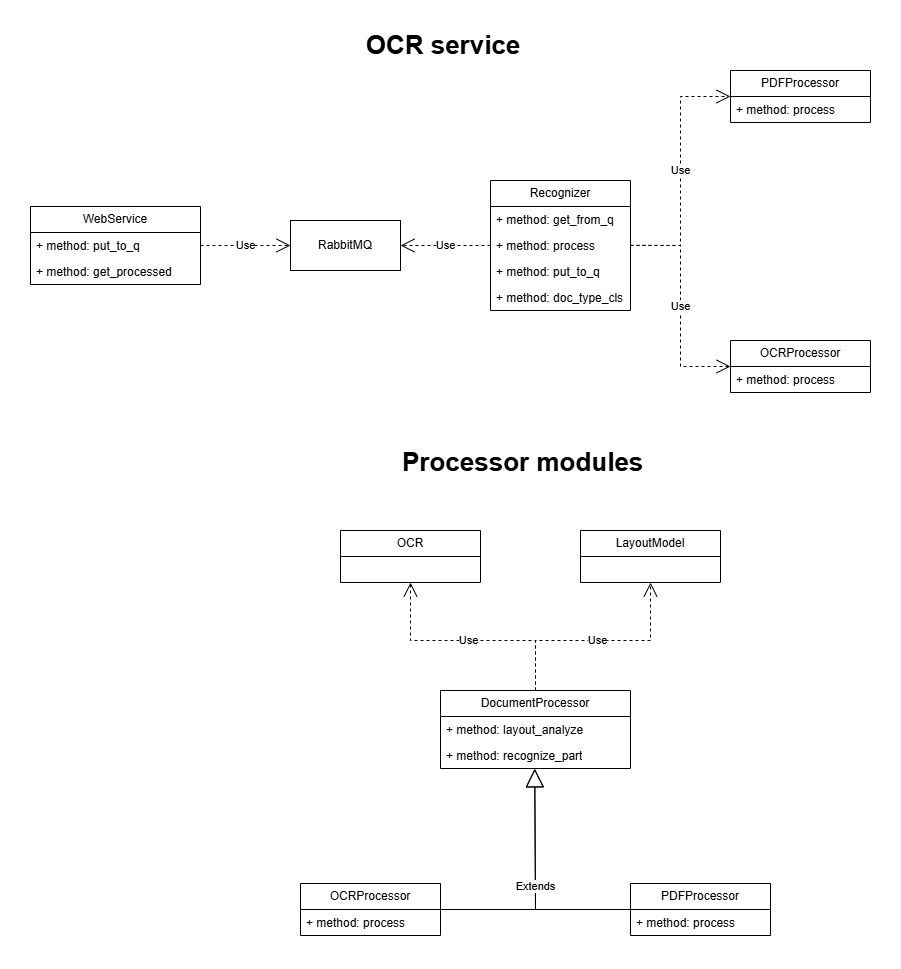

The diagram above was exported from draw.io. Its source (the exported page's mxGraphModel, read from the mxfile embedded in the PNG):
<mxGraphModel dx="2066" dy="1202" grid="1" gridSize="10" guides="1" tooltips="1" connect="1" arrows="1" fold="1" page="1" pageScale="1" pageWidth="827" pageHeight="1169" math="0" shadow="0">
  <root>
    <mxCell id="0" />
    <mxCell id="1" parent="0" />
    <mxCell id="Zh2VL-iIGGqoW4sEnXk4-2" parent="1" style="swimlane;fontStyle=0;childLayout=stackLayout;horizontal=1;startSize=26;fillColor=none;horizontalStack=0;resizeParent=1;resizeParentMax=0;resizeLast=0;collapsible=1;marginBottom=0;whiteSpace=wrap;html=1;" value="WebService" vertex="1">
      <mxGeometry height="78" width="170" x="20" y="256" as="geometry" />
    </mxCell>
    <mxCell id="Zh2VL-iIGGqoW4sEnXk4-4" parent="Zh2VL-iIGGqoW4sEnXk4-2" style="text;strokeColor=none;fillColor=none;align=left;verticalAlign=top;spacingLeft=4;spacingRight=4;overflow=hidden;rotatable=0;points=[[0,0.5],[1,0.5]];portConstraint=eastwest;whiteSpace=wrap;html=1;" value="+ method: put_to_q" vertex="1">
      <mxGeometry height="26" width="170" y="26" as="geometry" />
    </mxCell>
    <mxCell id="Zh2VL-iIGGqoW4sEnXk4-5" parent="Zh2VL-iIGGqoW4sEnXk4-2" style="text;strokeColor=none;fillColor=none;align=left;verticalAlign=top;spacingLeft=4;spacingRight=4;overflow=hidden;rotatable=0;points=[[0,0.5],[1,0.5]];portConstraint=eastwest;whiteSpace=wrap;html=1;" value="+ method: get_processed" vertex="1">
      <mxGeometry height="26" width="170" y="52" as="geometry" />
    </mxCell>
    <mxCell id="Zh2VL-iIGGqoW4sEnXk4-7" parent="1" style="html=1;whiteSpace=wrap;" value="RabbitMQ" vertex="1">
      <mxGeometry height="50" width="110" x="280" y="270" as="geometry" />
    </mxCell>
    <mxCell id="Zh2VL-iIGGqoW4sEnXk4-8" parent="1" style="swimlane;fontStyle=0;childLayout=stackLayout;horizontal=1;startSize=26;fillColor=none;horizontalStack=0;resizeParent=1;resizeParentMax=0;resizeLast=0;collapsible=1;marginBottom=0;whiteSpace=wrap;html=1;" value="Recognizer" vertex="1">
      <mxGeometry height="130" width="140" x="480" y="230" as="geometry" />
    </mxCell>
    <mxCell id="Zh2VL-iIGGqoW4sEnXk4-9" parent="Zh2VL-iIGGqoW4sEnXk4-8" style="text;strokeColor=none;fillColor=none;align=left;verticalAlign=top;spacingLeft=4;spacingRight=4;overflow=hidden;rotatable=0;points=[[0,0.5],[1,0.5]];portConstraint=eastwest;whiteSpace=wrap;html=1;" value="+ method: get_from_q" vertex="1">
      <mxGeometry height="26" width="140" y="26" as="geometry" />
    </mxCell>
    <mxCell id="Zh2VL-iIGGqoW4sEnXk4-10" parent="Zh2VL-iIGGqoW4sEnXk4-8" style="text;strokeColor=none;fillColor=none;align=left;verticalAlign=top;spacingLeft=4;spacingRight=4;overflow=hidden;rotatable=0;points=[[0,0.5],[1,0.5]];portConstraint=eastwest;whiteSpace=wrap;html=1;" value="+ method: process" vertex="1">
      <mxGeometry height="26" width="140" y="52" as="geometry" />
    </mxCell>
    <mxCell id="Zh2VL-iIGGqoW4sEnXk4-11" parent="Zh2VL-iIGGqoW4sEnXk4-8" style="text;strokeColor=none;fillColor=none;align=left;verticalAlign=top;spacingLeft=4;spacingRight=4;overflow=hidden;rotatable=0;points=[[0,0.5],[1,0.5]];portConstraint=eastwest;whiteSpace=wrap;html=1;" value="+ method: put_to_q" vertex="1">
      <mxGeometry height="26" width="140" y="78" as="geometry" />
    </mxCell>
    <mxCell id="Zh2VL-iIGGqoW4sEnXk4-24" parent="Zh2VL-iIGGqoW4sEnXk4-8" style="text;strokeColor=none;fillColor=none;align=left;verticalAlign=top;spacingLeft=4;spacingRight=4;overflow=hidden;rotatable=0;points=[[0,0.5],[1,0.5]];portConstraint=eastwest;whiteSpace=wrap;html=1;" value="+ method: doc_type_cls" vertex="1">
      <mxGeometry height="26" width="140" y="104" as="geometry" />
    </mxCell>
    <mxCell id="Zh2VL-iIGGqoW4sEnXk4-12" parent="1" style="swimlane;fontStyle=0;childLayout=stackLayout;horizontal=1;startSize=26;fillColor=none;horizontalStack=0;resizeParent=1;resizeParentMax=0;resizeLast=0;collapsible=1;marginBottom=0;whiteSpace=wrap;html=1;" value="PDFProcessor" vertex="1">
      <mxGeometry height="52" width="140" x="720" y="120" as="geometry" />
    </mxCell>
    <mxCell id="Zh2VL-iIGGqoW4sEnXk4-13" parent="Zh2VL-iIGGqoW4sEnXk4-12" style="text;strokeColor=none;fillColor=none;align=left;verticalAlign=top;spacingLeft=4;spacingRight=4;overflow=hidden;rotatable=0;points=[[0,0.5],[1,0.5]];portConstraint=eastwest;whiteSpace=wrap;html=1;" value="+ method: process" vertex="1">
      <mxGeometry height="26" width="140" y="26" as="geometry" />
    </mxCell>
    <mxCell id="Zh2VL-iIGGqoW4sEnXk4-16" parent="1" style="swimlane;fontStyle=0;childLayout=stackLayout;horizontal=1;startSize=26;fillColor=none;horizontalStack=0;resizeParent=1;resizeParentMax=0;resizeLast=0;collapsible=1;marginBottom=0;whiteSpace=wrap;html=1;" value="OCRProcessor" vertex="1">
      <mxGeometry height="52" width="140" x="720" y="390" as="geometry" />
    </mxCell>
    <mxCell id="Zh2VL-iIGGqoW4sEnXk4-17" parent="Zh2VL-iIGGqoW4sEnXk4-16" style="text;strokeColor=none;fillColor=none;align=left;verticalAlign=top;spacingLeft=4;spacingRight=4;overflow=hidden;rotatable=0;points=[[0,0.5],[1,0.5]];portConstraint=eastwest;whiteSpace=wrap;html=1;" value="+ method: process" vertex="1">
      <mxGeometry height="26" width="140" y="26" as="geometry" />
    </mxCell>
    <mxCell id="Zh2VL-iIGGqoW4sEnXk4-18" parent="1" style="swimlane;fontStyle=0;childLayout=stackLayout;horizontal=1;startSize=26;fillColor=none;horizontalStack=0;resizeParent=1;resizeParentMax=0;resizeLast=0;collapsible=1;marginBottom=0;whiteSpace=wrap;html=1;" value="PDFProcessor" vertex="1">
      <mxGeometry height="52" width="140" x="620" y="933" as="geometry" />
    </mxCell>
    <mxCell id="Zh2VL-iIGGqoW4sEnXk4-19" parent="Zh2VL-iIGGqoW4sEnXk4-18" style="text;strokeColor=none;fillColor=none;align=left;verticalAlign=top;spacingLeft=4;spacingRight=4;overflow=hidden;rotatable=0;points=[[0,0.5],[1,0.5]];portConstraint=eastwest;whiteSpace=wrap;html=1;" value="+ method: process" vertex="1">
      <mxGeometry height="26" width="140" y="26" as="geometry" />
    </mxCell>
    <mxCell id="Zh2VL-iIGGqoW4sEnXk4-22" parent="1" style="swimlane;fontStyle=0;childLayout=stackLayout;horizontal=1;startSize=26;fillColor=none;horizontalStack=0;resizeParent=1;resizeParentMax=0;resizeLast=0;collapsible=1;marginBottom=0;whiteSpace=wrap;html=1;" value="OCRProcessor" vertex="1">
      <mxGeometry height="52" width="140" x="290" y="933" as="geometry" />
    </mxCell>
    <mxCell id="Zh2VL-iIGGqoW4sEnXk4-23" parent="Zh2VL-iIGGqoW4sEnXk4-22" style="text;strokeColor=none;fillColor=none;align=left;verticalAlign=top;spacingLeft=4;spacingRight=4;overflow=hidden;rotatable=0;points=[[0,0.5],[1,0.5]];portConstraint=eastwest;whiteSpace=wrap;html=1;" value="+ method: process" vertex="1">
      <mxGeometry height="26" width="140" y="26" as="geometry" />
    </mxCell>
    <mxCell id="Zh2VL-iIGGqoW4sEnXk4-25" edge="1" parent="1" source="Zh2VL-iIGGqoW4sEnXk4-4" style="endArrow=open;endSize=12;dashed=1;html=1;rounded=0;entryX=0;entryY=0.5;entryDx=0;entryDy=0;exitX=1;exitY=0.5;exitDx=0;exitDy=0;" target="Zh2VL-iIGGqoW4sEnXk4-7" value="Use">
      <mxGeometry relative="1" width="160" as="geometry">
        <mxPoint x="210" y="290" as="sourcePoint" />
        <mxPoint x="260" y="300" as="targetPoint" />
      </mxGeometry>
    </mxCell>
    <mxCell id="Zh2VL-iIGGqoW4sEnXk4-26" edge="1" parent="1" source="Zh2VL-iIGGqoW4sEnXk4-10" style="endArrow=open;endSize=12;dashed=1;html=1;rounded=0;exitX=0;exitY=0.5;exitDx=0;exitDy=0;entryX=1;entryY=0.5;entryDx=0;entryDy=0;" target="Zh2VL-iIGGqoW4sEnXk4-7" value="Use">
      <mxGeometry relative="1" width="160" as="geometry">
        <mxPoint x="440" y="294.76" as="sourcePoint" />
        <mxPoint x="370" y="295" as="targetPoint" />
      </mxGeometry>
    </mxCell>
    <mxCell id="Zh2VL-iIGGqoW4sEnXk4-27" edge="1" parent="1" style="endArrow=open;endSize=12;dashed=1;html=1;rounded=0;entryX=0;entryY=0.5;entryDx=0;entryDy=0;" target="Zh2VL-iIGGqoW4sEnXk4-12" value="Use">
      <mxGeometry relative="1" width="160" as="geometry">
        <Array as="points">
          <mxPoint x="670" y="295" />
          <mxPoint x="670" y="146" />
        </Array>
        <mxPoint x="620" y="294.86" as="sourcePoint" />
        <mxPoint x="710" y="150" as="targetPoint" />
      </mxGeometry>
    </mxCell>
    <mxCell id="Zh2VL-iIGGqoW4sEnXk4-28" edge="1" parent="1" style="endArrow=open;endSize=12;dashed=1;html=1;rounded=0;entryX=0;entryY=0.5;entryDx=0;entryDy=0;" target="Zh2VL-iIGGqoW4sEnXk4-16" value="Use">
      <mxGeometry relative="1" width="160" as="geometry">
        <Array as="points">
          <mxPoint x="670" y="295" />
          <mxPoint x="670" y="416" />
        </Array>
        <mxPoint x="620" y="294.9" as="sourcePoint" />
        <mxPoint x="690" y="340" as="targetPoint" />
      </mxGeometry>
    </mxCell>
    <mxCell id="Zh2VL-iIGGqoW4sEnXk4-30" parent="1" style="swimlane;fontStyle=0;childLayout=stackLayout;horizontal=1;startSize=26;fillColor=none;horizontalStack=0;resizeParent=1;resizeParentMax=0;resizeLast=0;collapsible=1;marginBottom=0;whiteSpace=wrap;html=1;" value="DocumentProcessor" vertex="1">
      <mxGeometry height="78" width="190" x="430" y="740" as="geometry" />
    </mxCell>
    <mxCell id="Zh2VL-iIGGqoW4sEnXk4-31" parent="Zh2VL-iIGGqoW4sEnXk4-30" style="text;strokeColor=none;fillColor=none;align=left;verticalAlign=top;spacingLeft=4;spacingRight=4;overflow=hidden;rotatable=0;points=[[0,0.5],[1,0.5]];portConstraint=eastwest;whiteSpace=wrap;html=1;" value="+ method: layout_analyze" vertex="1">
      <mxGeometry height="26" width="190" y="26" as="geometry" />
    </mxCell>
    <mxCell id="Zh2VL-iIGGqoW4sEnXk4-32" parent="Zh2VL-iIGGqoW4sEnXk4-30" style="text;strokeColor=none;fillColor=none;align=left;verticalAlign=top;spacingLeft=4;spacingRight=4;overflow=hidden;rotatable=0;points=[[0,0.5],[1,0.5]];portConstraint=eastwest;whiteSpace=wrap;html=1;" value="+ method: recognize_part" vertex="1">
      <mxGeometry height="26" width="190" y="52" as="geometry" />
    </mxCell>
    <mxCell id="Zh2VL-iIGGqoW4sEnXk4-34" edge="1" parent="1" source="Zh2VL-iIGGqoW4sEnXk4-22" style="endArrow=block;endSize=16;endFill=0;html=1;rounded=0;exitX=1;exitY=0.5;exitDx=0;exitDy=0;entryX=0.496;entryY=1.01;entryDx=0;entryDy=0;entryPerimeter=0;" target="Zh2VL-iIGGqoW4sEnXk4-32" value="Extends">
      <mxGeometry relative="1" width="160" as="geometry">
        <Array as="points">
          <mxPoint x="525" y="959" />
        </Array>
        <mxPoint x="310" y="876" as="sourcePoint" />
        <mxPoint x="470" y="876" as="targetPoint" />
      </mxGeometry>
    </mxCell>
    <mxCell id="Zh2VL-iIGGqoW4sEnXk4-35" edge="1" parent="1" source="Zh2VL-iIGGqoW4sEnXk4-18" style="endArrow=block;endSize=16;endFill=0;html=1;rounded=0;exitX=0;exitY=0.5;exitDx=0;exitDy=0;entryX=0.496;entryY=1.015;entryDx=0;entryDy=0;entryPerimeter=0;" target="Zh2VL-iIGGqoW4sEnXk4-32" value="Extends">
      <mxGeometry relative="1" width="160" as="geometry">
        <Array as="points">
          <mxPoint x="525" y="959" />
        </Array>
        <mxPoint x="590" y="946" as="sourcePoint" />
        <mxPoint x="530" y="826" as="targetPoint" />
      </mxGeometry>
    </mxCell>
    <mxCell id="Zh2VL-iIGGqoW4sEnXk4-36" parent="1" style="swimlane;fontStyle=0;childLayout=stackLayout;horizontal=1;startSize=26;fillColor=none;horizontalStack=0;resizeParent=1;resizeParentMax=0;resizeLast=0;collapsible=1;marginBottom=0;whiteSpace=wrap;html=1;" value="OCR" vertex="1">
      <mxGeometry height="52" width="140" x="330" y="580" as="geometry" />
    </mxCell>
    <mxCell id="Zh2VL-iIGGqoW4sEnXk4-40" parent="1" style="swimlane;fontStyle=0;childLayout=stackLayout;horizontal=1;startSize=26;fillColor=none;horizontalStack=0;resizeParent=1;resizeParentMax=0;resizeLast=0;collapsible=1;marginBottom=0;whiteSpace=wrap;html=1;" value="LayoutModel" vertex="1">
      <mxGeometry height="52" width="140" x="570" y="580" as="geometry" />
    </mxCell>
    <mxCell id="Zh2VL-iIGGqoW4sEnXk4-41" edge="1" parent="1" source="Zh2VL-iIGGqoW4sEnXk4-30" style="endArrow=open;endSize=12;dashed=1;html=1;rounded=0;exitX=0.5;exitY=0;exitDx=0;exitDy=0;entryX=0.5;entryY=1;entryDx=0;entryDy=0;" target="Zh2VL-iIGGqoW4sEnXk4-36" value="Use">
      <mxGeometry relative="1" width="160" as="geometry">
        <Array as="points">
          <mxPoint x="525" y="690" />
          <mxPoint x="400" y="690" />
        </Array>
        <mxPoint x="560" y="690" as="sourcePoint" />
        <mxPoint x="720" y="690" as="targetPoint" />
      </mxGeometry>
    </mxCell>
    <mxCell id="Zh2VL-iIGGqoW4sEnXk4-42" edge="1" parent="1" source="Zh2VL-iIGGqoW4sEnXk4-30" style="endArrow=open;endSize=12;dashed=1;html=1;rounded=0;exitX=0.5;exitY=0;exitDx=0;exitDy=0;entryX=0.5;entryY=1;entryDx=0;entryDy=0;" target="Zh2VL-iIGGqoW4sEnXk4-40" value="Use">
      <mxGeometry relative="1" width="160" as="geometry">
        <Array as="points">
          <mxPoint x="525" y="690" />
          <mxPoint x="640" y="690" />
        </Array>
        <mxPoint x="540" y="690" as="sourcePoint" />
        <mxPoint x="700" y="690" as="targetPoint" />
      </mxGeometry>
    </mxCell>
    <mxCell id="Zh2VL-iIGGqoW4sEnXk4-43" parent="1" style="text;html=1;whiteSpace=wrap;strokeColor=none;fillColor=none;align=center;verticalAlign=middle;rounded=0;" value="&lt;b style=&quot;font-size: 26px;&quot;&gt;OCR service&lt;/b&gt;" vertex="1">
      <mxGeometry height="30" width="186" x="340" y="80" as="geometry" />
    </mxCell>
    <mxCell id="Zh2VL-iIGGqoW4sEnXk4-44" parent="1" style="text;whiteSpace=wrap;html=1;" value="&lt;b style=&quot;forced-color-adjust: none; color: rgb(0, 0, 0); font-family: Helvetica; font-size: 26px; font-style: normal; font-variant-ligatures: normal; font-variant-caps: normal; letter-spacing: normal; orphans: 2; text-align: center; text-indent: 0px; text-transform: none; widows: 2; word-spacing: 0px; -webkit-text-stroke-width: 0px; white-space: normal; text-decoration-thickness: initial; text-decoration-style: initial; text-decoration-color: initial;&quot;&gt;Processor modules&lt;/b&gt;" vertex="1">
      <mxGeometry height="50" width="270" x="390" y="490" as="geometry" />
    </mxCell>
  </root>
</mxGraphModel>